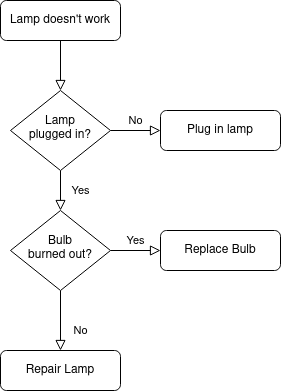

The diagram above was exported from draw.io. Its source (the exported page's mxGraphModel, read from the mxfile embedded in the PNG):
<mxGraphModel dx="1841" dy="1063" grid="1" gridSize="10" guides="1" tooltips="1" connect="1" arrows="1" fold="1" page="1" pageScale="1" pageWidth="827" pageHeight="1169" math="0" shadow="0">
  <root>
    <mxCell id="WIyWlLk6GJQsqaUBKTNV-0" />
    <mxCell id="WIyWlLk6GJQsqaUBKTNV-1" parent="WIyWlLk6GJQsqaUBKTNV-0" />
    <mxCell id="WIyWlLk6GJQsqaUBKTNV-2" value="" style="rounded=0;html=1;jettySize=auto;orthogonalLoop=1;fontSize=11;endArrow=block;endFill=0;endSize=8;strokeWidth=1;shadow=0;labelBackgroundColor=none;edgeStyle=orthogonalEdgeStyle;" parent="WIyWlLk6GJQsqaUBKTNV-1" source="WIyWlLk6GJQsqaUBKTNV-3" target="WIyWlLk6GJQsqaUBKTNV-6" edge="1">
      <mxGeometry relative="1" as="geometry" />
    </mxCell>
    <mxCell id="WIyWlLk6GJQsqaUBKTNV-3" value="Lamp doesn't work" style="rounded=1;whiteSpace=wrap;html=1;fontSize=12;glass=0;strokeWidth=1;shadow=0;" parent="WIyWlLk6GJQsqaUBKTNV-1" vertex="1">
      <mxGeometry x="160" y="80" width="120" height="40" as="geometry" />
    </mxCell>
    <mxCell id="WIyWlLk6GJQsqaUBKTNV-4" value="Yes" style="rounded=0;html=1;jettySize=auto;orthogonalLoop=1;fontSize=11;endArrow=block;endFill=0;endSize=8;strokeWidth=1;shadow=0;labelBackgroundColor=none;edgeStyle=orthogonalEdgeStyle;" parent="WIyWlLk6GJQsqaUBKTNV-1" source="WIyWlLk6GJQsqaUBKTNV-6" target="WIyWlLk6GJQsqaUBKTNV-10" edge="1">
      <mxGeometry y="20" relative="1" as="geometry">
        <mxPoint as="offset" />
      </mxGeometry>
    </mxCell>
    <mxCell id="WIyWlLk6GJQsqaUBKTNV-5" value="No" style="edgeStyle=orthogonalEdgeStyle;rounded=0;html=1;jettySize=auto;orthogonalLoop=1;fontSize=11;endArrow=block;endFill=0;endSize=8;strokeWidth=1;shadow=0;labelBackgroundColor=none;" parent="WIyWlLk6GJQsqaUBKTNV-1" source="WIyWlLk6GJQsqaUBKTNV-6" target="WIyWlLk6GJQsqaUBKTNV-7" edge="1">
      <mxGeometry y="10" relative="1" as="geometry">
        <mxPoint as="offset" />
      </mxGeometry>
    </mxCell>
    <mxCell id="WIyWlLk6GJQsqaUBKTNV-6" value="Lamp&lt;br&gt;plugged in?" style="rhombus;whiteSpace=wrap;html=1;shadow=0;fontFamily=Helvetica;fontSize=12;align=center;strokeWidth=1;spacing=6;spacingTop=-4;" parent="WIyWlLk6GJQsqaUBKTNV-1" vertex="1">
      <mxGeometry x="170" y="170" width="100" height="80" as="geometry" />
    </mxCell>
    <mxCell id="WIyWlLk6GJQsqaUBKTNV-7" value="Plug in lamp" style="rounded=1;whiteSpace=wrap;html=1;fontSize=12;glass=0;strokeWidth=1;shadow=0;" parent="WIyWlLk6GJQsqaUBKTNV-1" vertex="1">
      <mxGeometry x="320" y="190" width="120" height="40" as="geometry" />
    </mxCell>
    <mxCell id="WIyWlLk6GJQsqaUBKTNV-8" value="No" style="rounded=0;html=1;jettySize=auto;orthogonalLoop=1;fontSize=11;endArrow=block;endFill=0;endSize=8;strokeWidth=1;shadow=0;labelBackgroundColor=none;edgeStyle=orthogonalEdgeStyle;" parent="WIyWlLk6GJQsqaUBKTNV-1" source="WIyWlLk6GJQsqaUBKTNV-10" target="WIyWlLk6GJQsqaUBKTNV-11" edge="1">
      <mxGeometry x="0.3333" y="20" relative="1" as="geometry">
        <mxPoint as="offset" />
      </mxGeometry>
    </mxCell>
    <mxCell id="WIyWlLk6GJQsqaUBKTNV-9" value="Yes" style="edgeStyle=orthogonalEdgeStyle;rounded=0;html=1;jettySize=auto;orthogonalLoop=1;fontSize=11;endArrow=block;endFill=0;endSize=8;strokeWidth=1;shadow=0;labelBackgroundColor=none;" parent="WIyWlLk6GJQsqaUBKTNV-1" source="WIyWlLk6GJQsqaUBKTNV-10" target="WIyWlLk6GJQsqaUBKTNV-12" edge="1">
      <mxGeometry y="10" relative="1" as="geometry">
        <mxPoint as="offset" />
      </mxGeometry>
    </mxCell>
    <mxCell id="WIyWlLk6GJQsqaUBKTNV-10" value="Bulb&lt;br&gt;burned out?" style="rhombus;whiteSpace=wrap;html=1;shadow=0;fontFamily=Helvetica;fontSize=12;align=center;strokeWidth=1;spacing=6;spacingTop=-4;" parent="WIyWlLk6GJQsqaUBKTNV-1" vertex="1">
      <mxGeometry x="170" y="290" width="100" height="80" as="geometry" />
    </mxCell>
    <mxCell id="WIyWlLk6GJQsqaUBKTNV-11" value="Repair Lamp" style="rounded=1;whiteSpace=wrap;html=1;fontSize=12;glass=0;strokeWidth=1;shadow=0;" parent="WIyWlLk6GJQsqaUBKTNV-1" vertex="1">
      <mxGeometry x="160" y="430" width="120" height="40" as="geometry" />
    </mxCell>
    <mxCell id="WIyWlLk6GJQsqaUBKTNV-12" value="Replace Bulb" style="rounded=1;whiteSpace=wrap;html=1;fontSize=12;glass=0;strokeWidth=1;shadow=0;" parent="WIyWlLk6GJQsqaUBKTNV-1" vertex="1">
      <mxGeometry x="320" y="310" width="120" height="40" as="geometry" />
    </mxCell>
  </root>
</mxGraphModel>